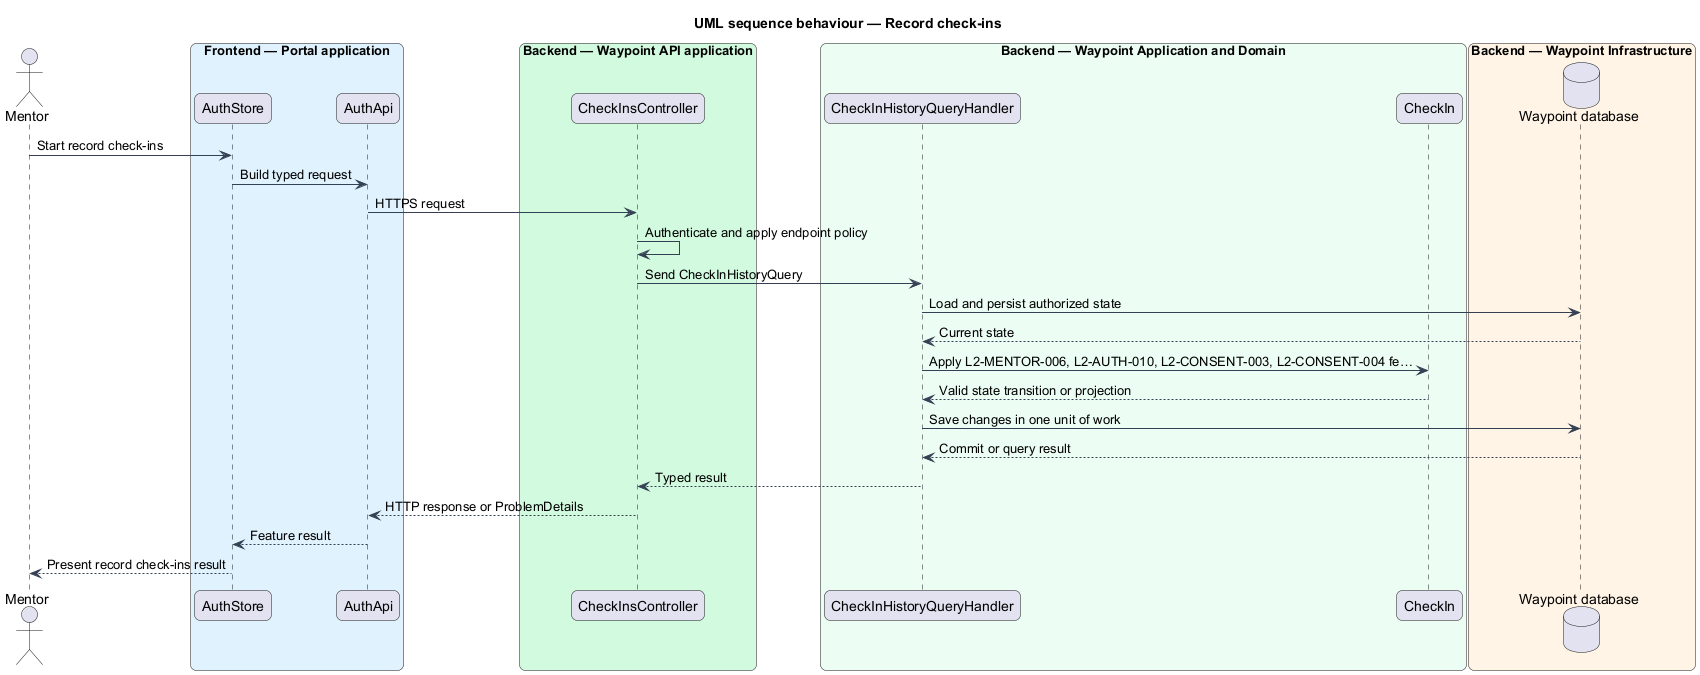

The diagram above was rendered by PlantUML. Its source (embedded in the PNG):
@startuml

title UML sequence behaviour — Record check-ins
skinparam backgroundColor #FFFFFF
skinparam shadowing false
skinparam roundcorner 12
skinparam defaultFontName Arial
skinparam ArrowColor #344054
skinparam rectangle {
  BorderColor #344054
  FontColor #101828
}
skinparam package {
  BorderColor #667085
  FontColor #101828
  BackgroundColor #F9FAFB
}
actor "Mentor" as actor
box "Frontend — Portal application" #E0F2FE
  participant "AuthStore" as page
  participant "AuthApi" as client
end box
box "Backend — Waypoint API application" #D1FADF
  participant "CheckInsController" as controller
end box
box "Backend — Waypoint Application and Domain" #ECFDF3
  participant "CheckInHistoryQueryHandler" as handler
  participant "CheckIn" as entity
end box
box "Backend — Waypoint Infrastructure" #FFF4E5
  database "Waypoint database" as db
end box
actor -> page : Start record check-ins
page -> client : Build typed request
client -> controller : HTTPS request
controller -> controller : Authenticate and apply endpoint policy
controller -> handler : Send CheckInHistoryQuery
handler -> db : Load and persist authorized state
db --> handler : Current state
handler -> entity : Apply L2-MENTOR-006, L2-AUTH-010, L2-CONSENT-003, L2-CONSENT-004 fe…
entity --> handler : Valid state transition or projection
handler -> db : Save changes in one unit of work
db --> handler : Commit or query result
handler --> controller : Typed result
controller --> client : HTTP response or ProblemDetails
client --> page : Feature result
page --> actor : Present record check-ins result
@enduml